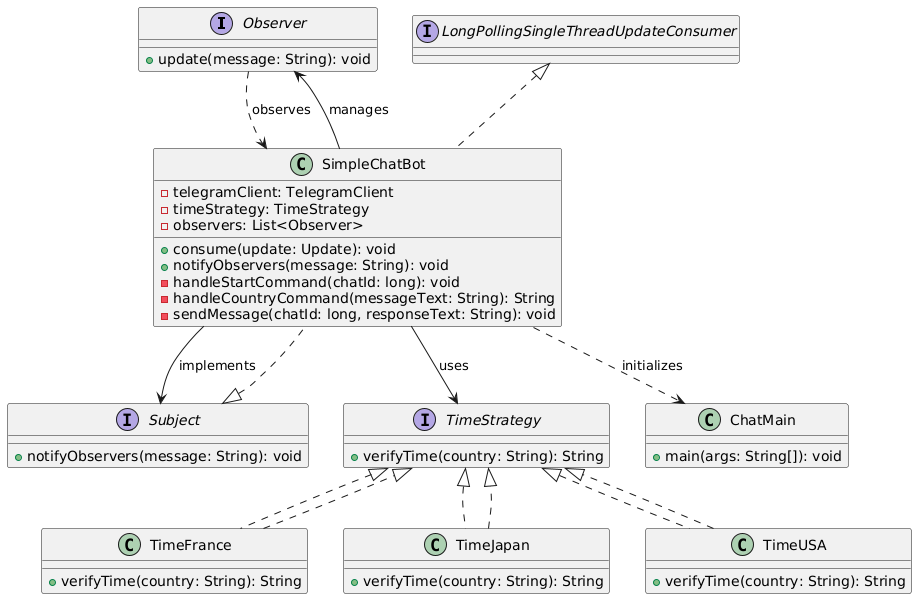

The diagram above was rendered by PlantUML. Its source (embedded in the PNG):
@startuml
' Definição das interfaces
interface Observer {
    +update(message: String): void
}

interface Subject {
    +notifyObservers(message: String): void
}

interface TimeStrategy {
    +verifyTime(country: String): String
}

' Implementações das estratégias de tempo
class TimeFrance implements TimeStrategy {
    +verifyTime(country: String): String
}

class TimeJapan implements TimeStrategy {
    +verifyTime(country: String): String
}

class TimeUSA implements TimeStrategy {
    +verifyTime(country: String): String
}

' Implementação do Subject e Observer
class SimpleChatBot implements LongPollingSingleThreadUpdateConsumer, Subject {
    -telegramClient: TelegramClient
    -timeStrategy: TimeStrategy
    -observers: List<Observer>
    +consume(update: Update): void
    +notifyObservers(message: String): void
    -handleStartCommand(chatId: long): void
    -handleCountryCommand(messageText: String): String
    -sendMessage(chatId: long, responseText: String): void
}

' Classe principal
class ChatMain {
    +main(args: String[]): void
}

' Relacionamentos
SimpleChatBot --> TimeStrategy : uses
SimpleChatBot --> Observer : manages
SimpleChatBot --> Subject : implements
TimeFrance ..|> TimeStrategy
TimeJapan ..|> TimeStrategy
TimeUSA ..|> TimeStrategy
SimpleChatBot ..> ChatMain : initializes
Observer ..> SimpleChatBot : observes
@enduml